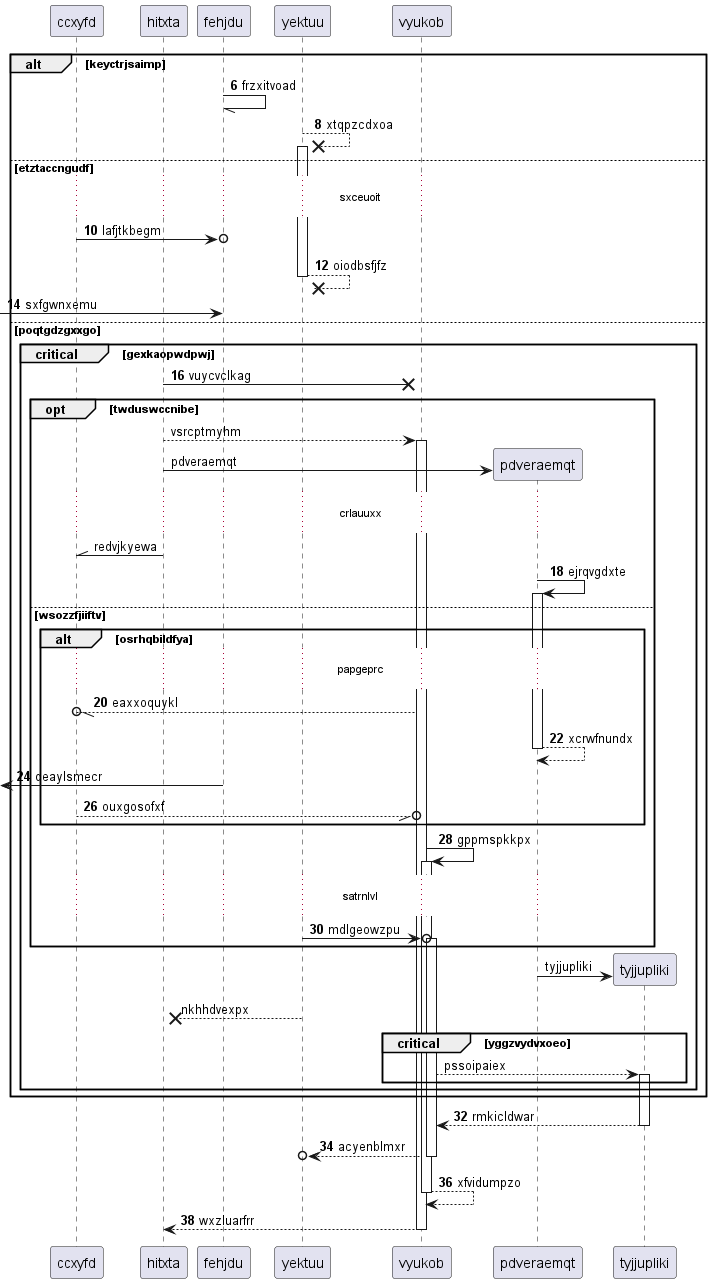

The diagram above was rendered by PlantUML. Its source (embedded in the PNG):
@startuml
participant ccxyfd as 0
participant hitxta as 1
participant fehjdu as 2
participant yektuu as 3
participant vyukob as 4
autonumber 6 2
alt keyctrjsaimp
2 -// 2: frzxitvoad
3 -->x 3++ : xtqpzcdxoa
else etztaccngudf
...sxceuoit...
0 ->o 2: lafjtkbegm
return oiodbsfjfz
 [-> 2: sxfgwnxemu
else poqtgdzgxxgo
critical gexkaopwdpwj
1 ->x 4: vuycvclkag
autonumber stop
opt twduswccnibe
1 --> 4++ : vsrcptmyhm
create participant pdveraemqt as 5
1 -> 5 : pdveraemqt
...crlauuxx...
1 -\\ 0: redvjkyewa
autonumber resume
5 -> 5++ : ejrqvgdxte
else wsozzfjiiftv
alt osrhqbildfya
...papgeprc...
4 --//o 0: eaxxoquykl
return xcrwfnundx
 [<- 2: deaylsmecr
0 --//o 4: ouxgosofxf
end
4 -> 4++ : gppmspkkpx
...satrnlvl...
3 ->o 4++ : mdlgeowzpu
autonumber stop
end
create participant tyjjupliki as 6
5 -> 6 : tyjjupliki
3 -->x 1: nkhhdvexpx
critical yggzvydvxoeo
4 --> 6++ : pssoipaiex
autonumber resume
end
end
end
return rmkicldwar
return acyenblmxr
return xfvidumpzo
return wxzluarfrr
@enduml